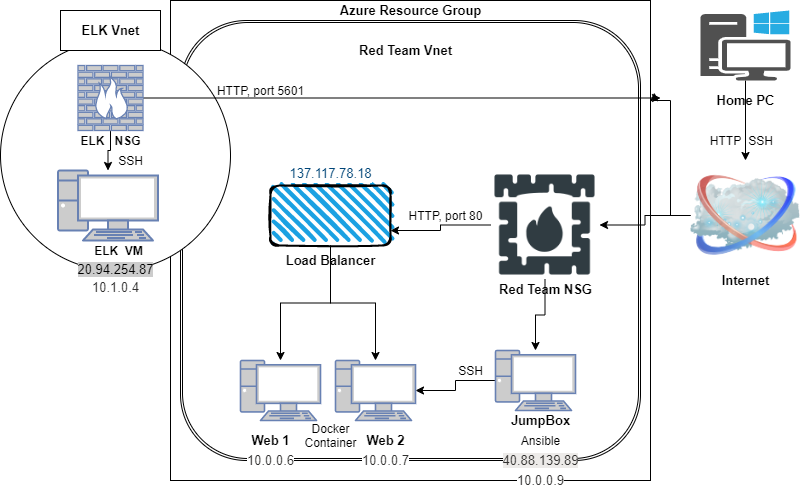

The diagram above was exported from draw.io. Its source (the exported page's mxGraphModel, read from the mxfile embedded in the PNG):
<mxGraphModel dx="1038" dy="578" grid="1" gridSize="10" guides="1" tooltips="1" connect="1" arrows="1" fold="1" page="1" pageScale="1" pageWidth="850" pageHeight="1100" math="0" shadow="0">
  <root>
    <mxCell id="0" />
    <mxCell id="1" parent="0" />
    <mxCell id="Kss7CxqDwfuanrFo9Xsc-1" value="" style="whiteSpace=wrap;html=1;aspect=fixed;" parent="1" vertex="1">
      <mxGeometry x="170" y="50" width="480" height="480" as="geometry" />
    </mxCell>
    <mxCell id="Kss7CxqDwfuanrFo9Xsc-19" value="" style="shape=ext;double=1;rounded=1;whiteSpace=wrap;html=1;fontSize=13;labelBorderColor=none;textOpacity=0;verticalAlign=bottom;" parent="1" vertex="1">
      <mxGeometry x="180" y="70" width="460" height="440" as="geometry" />
    </mxCell>
    <mxCell id="Kss7CxqDwfuanrFo9Xsc-2" value="Azure Resource Group&lt;br style=&quot;font-size: 13px;&quot;&gt;" style="text;html=1;resizable=0;autosize=1;align=center;verticalAlign=middle;points=[];fillColor=none;strokeColor=none;rounded=0;fontStyle=1;fontSize=13;" parent="1" vertex="1">
      <mxGeometry x="330" y="50" width="160" height="20" as="geometry" />
    </mxCell>
    <mxCell id="MRq8llsKk6sqNu3IVLR4-13" style="edgeStyle=orthogonalEdgeStyle;rounded=0;orthogonalLoop=1;jettySize=auto;html=1;" parent="1" source="Kss7CxqDwfuanrFo9Xsc-3" target="Kss7CxqDwfuanrFo9Xsc-5" edge="1">
      <mxGeometry relative="1" as="geometry" />
    </mxCell>
    <mxCell id="Kss7CxqDwfuanrFo9Xsc-3" value="" style="fontColor=#0066CC;verticalAlign=top;verticalLabelPosition=bottom;labelPosition=center;align=center;html=1;outlineConnect=0;fillColor=#CCCCCC;strokeColor=#6881B3;gradientColor=none;gradientDirection=north;strokeWidth=2;shape=mxgraph.networks.pc;fontSize=13;" parent="1" vertex="1">
      <mxGeometry x="495" y="400" width="80" height="60" as="geometry" />
    </mxCell>
    <mxCell id="Kss7CxqDwfuanrFo9Xsc-4" value="" style="fontColor=#0066CC;verticalAlign=top;verticalLabelPosition=bottom;labelPosition=center;align=center;html=1;outlineConnect=0;fillColor=#CCCCCC;strokeColor=#6881B3;gradientColor=none;gradientDirection=north;strokeWidth=2;shape=mxgraph.networks.pc;fontSize=13;" parent="1" vertex="1">
      <mxGeometry x="240" y="410" width="80" height="60" as="geometry" />
    </mxCell>
    <mxCell id="Kss7CxqDwfuanrFo9Xsc-5" value="" style="fontColor=#0066CC;verticalAlign=top;verticalLabelPosition=bottom;labelPosition=center;align=center;html=1;outlineConnect=0;fillColor=#CCCCCC;strokeColor=#6881B3;gradientColor=none;gradientDirection=north;strokeWidth=2;shape=mxgraph.networks.pc;fontSize=13;" parent="1" vertex="1">
      <mxGeometry x="335" y="410" width="80" height="60" as="geometry" />
    </mxCell>
    <mxCell id="Kss7CxqDwfuanrFo9Xsc-6" value="JumpBox&lt;br&gt;" style="text;html=1;resizable=0;autosize=1;align=center;verticalAlign=middle;points=[];fillColor=none;strokeColor=none;rounded=0;fontSize=13;fontStyle=1" parent="1" vertex="1">
      <mxGeometry x="505" y="460" width="70" height="20" as="geometry" />
    </mxCell>
    <mxCell id="Kss7CxqDwfuanrFo9Xsc-7" value="Web 1&lt;br&gt;" style="text;html=1;resizable=0;autosize=1;align=center;verticalAlign=middle;points=[];fillColor=none;strokeColor=none;rounded=0;fontSize=13;fontStyle=1" parent="1" vertex="1">
      <mxGeometry x="245" y="480" width="50" height="20" as="geometry" />
    </mxCell>
    <mxCell id="Kss7CxqDwfuanrFo9Xsc-8" value="Web 2" style="text;html=1;resizable=0;autosize=1;align=center;verticalAlign=middle;points=[];fillColor=none;strokeColor=none;rounded=0;fontSize=13;fontStyle=1" parent="1" vertex="1">
      <mxGeometry x="360" y="480" width="50" height="20" as="geometry" />
    </mxCell>
    <mxCell id="Kss7CxqDwfuanrFo9Xsc-10" value="Red Team Vnet" style="text;html=1;resizable=0;autosize=1;align=center;verticalAlign=middle;points=[];fillColor=none;strokeColor=none;rounded=0;fontSize=13;fontStyle=1" parent="1" vertex="1">
      <mxGeometry x="350" y="90" width="110" height="20" as="geometry" />
    </mxCell>
    <mxCell id="MRq8llsKk6sqNu3IVLR4-1" style="edgeStyle=orthogonalEdgeStyle;rounded=0;orthogonalLoop=1;jettySize=auto;html=1;" parent="1" source="Kss7CxqDwfuanrFo9Xsc-11" target="Kss7CxqDwfuanrFo9Xsc-13" edge="1">
      <mxGeometry relative="1" as="geometry" />
    </mxCell>
    <mxCell id="Kss7CxqDwfuanrFo9Xsc-11" value="" style="pointerEvents=1;shadow=0;dashed=0;html=1;strokeColor=none;fillColor=#505050;labelPosition=center;verticalLabelPosition=bottom;verticalAlign=top;outlineConnect=0;align=center;shape=mxgraph.office.devices.workstation_pc;fontSize=13;" parent="1" vertex="1">
      <mxGeometry x="700" y="60" width="90" height="70" as="geometry" />
    </mxCell>
    <mxCell id="Kss7CxqDwfuanrFo9Xsc-12" value="Home PC&lt;br&gt;" style="text;html=1;resizable=0;autosize=1;align=center;verticalAlign=middle;points=[];fillColor=none;strokeColor=none;rounded=0;fontSize=13;fontStyle=1" parent="1" vertex="1">
      <mxGeometry x="710" y="140" width="70" height="20" as="geometry" />
    </mxCell>
    <mxCell id="MRq8llsKk6sqNu3IVLR4-2" style="edgeStyle=orthogonalEdgeStyle;rounded=0;orthogonalLoop=1;jettySize=auto;html=1;" parent="1" source="Kss7CxqDwfuanrFo9Xsc-13" target="Kss7CxqDwfuanrFo9Xsc-15" edge="1">
      <mxGeometry relative="1" as="geometry" />
    </mxCell>
    <mxCell id="M-tLab5ZZSHQMKBqgCAa-11" style="edgeStyle=orthogonalEdgeStyle;rounded=0;orthogonalLoop=1;jettySize=auto;html=1;entryX=1.008;entryY=0.192;entryDx=0;entryDy=0;entryPerimeter=0;" edge="1" parent="1" source="Kss7CxqDwfuanrFo9Xsc-13" target="Kss7CxqDwfuanrFo9Xsc-1">
      <mxGeometry relative="1" as="geometry">
        <Array as="points">
          <mxPoint x="670" y="265" />
          <mxPoint x="670" y="150" />
          <mxPoint x="654" y="150" />
        </Array>
      </mxGeometry>
    </mxCell>
    <mxCell id="Kss7CxqDwfuanrFo9Xsc-13" value="" style="image;html=1;image=img/lib/clip_art/networking/Cloud_128x128.png;fontSize=13;" parent="1" vertex="1">
      <mxGeometry x="690" y="210" width="110" height="110" as="geometry" />
    </mxCell>
    <mxCell id="Kss7CxqDwfuanrFo9Xsc-14" value="Internet&lt;br&gt;" style="text;html=1;resizable=0;autosize=1;align=center;verticalAlign=middle;points=[];fillColor=none;strokeColor=none;rounded=0;fontSize=13;fontStyle=1" parent="1" vertex="1">
      <mxGeometry x="715" y="320" width="60" height="20" as="geometry" />
    </mxCell>
    <mxCell id="MRq8llsKk6sqNu3IVLR4-3" style="edgeStyle=orthogonalEdgeStyle;rounded=0;orthogonalLoop=1;jettySize=auto;html=1;" parent="1" source="Kss7CxqDwfuanrFo9Xsc-15" target="Kss7CxqDwfuanrFo9Xsc-3" edge="1">
      <mxGeometry relative="1" as="geometry" />
    </mxCell>
    <mxCell id="MRq8llsKk6sqNu3IVLR4-4" style="edgeStyle=orthogonalEdgeStyle;rounded=0;orthogonalLoop=1;jettySize=auto;html=1;entryX=1;entryY=0.75;entryDx=0;entryDy=0;" parent="1" source="Kss7CxqDwfuanrFo9Xsc-15" target="Kss7CxqDwfuanrFo9Xsc-17" edge="1">
      <mxGeometry relative="1" as="geometry" />
    </mxCell>
    <mxCell id="Kss7CxqDwfuanrFo9Xsc-15" value="" style="shape=image;html=1;verticalAlign=top;verticalLabelPosition=bottom;labelBackgroundColor=#ffffff;imageAspect=0;aspect=fixed;image=https://cdn4.iconfinder.com/data/icons/free-glyph-christmas-icons/24/Fireplace-128.png;fontSize=13;" parent="1" vertex="1">
      <mxGeometry x="490" y="220" width="109" height="109" as="geometry" />
    </mxCell>
    <mxCell id="Kss7CxqDwfuanrFo9Xsc-16" value="Red Team NSG" style="text;html=1;resizable=0;autosize=1;align=center;verticalAlign=middle;points=[];fillColor=none;strokeColor=none;rounded=0;fontSize=13;fontStyle=1" parent="1" vertex="1">
      <mxGeometry x="490" y="329" width="110" height="20" as="geometry" />
    </mxCell>
    <mxCell id="MRq8llsKk6sqNu3IVLR4-6" style="edgeStyle=orthogonalEdgeStyle;rounded=0;orthogonalLoop=1;jettySize=auto;html=1;" parent="1" source="Kss7CxqDwfuanrFo9Xsc-17" target="Kss7CxqDwfuanrFo9Xsc-5" edge="1">
      <mxGeometry relative="1" as="geometry" />
    </mxCell>
    <mxCell id="MRq8llsKk6sqNu3IVLR4-7" style="edgeStyle=orthogonalEdgeStyle;rounded=0;orthogonalLoop=1;jettySize=auto;html=1;" parent="1" source="Kss7CxqDwfuanrFo9Xsc-17" target="Kss7CxqDwfuanrFo9Xsc-4" edge="1">
      <mxGeometry relative="1" as="geometry" />
    </mxCell>
    <mxCell id="Kss7CxqDwfuanrFo9Xsc-17" value="" style="rounded=1;whiteSpace=wrap;html=1;strokeWidth=2;fillWeight=4;hachureGap=8;hachureAngle=45;fillColor=#1ba1e2;sketch=1;fontSize=13;" parent="1" vertex="1">
      <mxGeometry x="270" y="235" width="120" height="60" as="geometry" />
    </mxCell>
    <mxCell id="Kss7CxqDwfuanrFo9Xsc-18" value="Load Balancer&lt;br&gt;" style="text;html=1;resizable=0;autosize=1;align=center;verticalAlign=middle;points=[];fillColor=none;strokeColor=none;rounded=0;fontSize=13;fontStyle=1" parent="1" vertex="1">
      <mxGeometry x="275" y="300" width="110" height="20" as="geometry" />
    </mxCell>
    <mxCell id="MRq8llsKk6sqNu3IVLR4-8" value="SSH" style="text;html=1;resizable=0;autosize=1;align=center;verticalAlign=middle;points=[];fillColor=none;strokeColor=none;rounded=0;" parent="1" vertex="1">
      <mxGeometry x="740" y="180" width="40" height="20" as="geometry" />
    </mxCell>
    <mxCell id="MRq8llsKk6sqNu3IVLR4-9" value="HTTP" style="text;html=1;resizable=0;autosize=1;align=center;verticalAlign=middle;points=[];fillColor=none;strokeColor=none;rounded=0;" parent="1" vertex="1">
      <mxGeometry x="700" y="180" width="50" height="20" as="geometry" />
    </mxCell>
    <mxCell id="MRq8llsKk6sqNu3IVLR4-10" value="HTTP, port 80" style="text;html=1;resizable=0;autosize=1;align=center;verticalAlign=middle;points=[];fillColor=none;strokeColor=none;rounded=0;" parent="1" vertex="1">
      <mxGeometry x="400" y="255" width="90" height="20" as="geometry" />
    </mxCell>
    <mxCell id="MRq8llsKk6sqNu3IVLR4-11" value="Ansible&lt;br&gt;" style="text;html=1;resizable=0;autosize=1;align=center;verticalAlign=middle;points=[];fillColor=none;strokeColor=none;rounded=0;" parent="1" vertex="1">
      <mxGeometry x="515" y="480" width="50" height="20" as="geometry" />
    </mxCell>
    <mxCell id="MRq8llsKk6sqNu3IVLR4-12" value="Docker&lt;br&gt;Container" style="text;html=1;resizable=0;autosize=1;align=center;verticalAlign=middle;points=[];fillColor=none;strokeColor=none;rounded=0;" parent="1" vertex="1">
      <mxGeometry x="295" y="470" width="70" height="30" as="geometry" />
    </mxCell>
    <mxCell id="MRq8llsKk6sqNu3IVLR4-14" value="SSH" style="text;html=1;resizable=0;autosize=1;align=center;verticalAlign=middle;points=[];fillColor=none;strokeColor=none;rounded=0;" parent="1" vertex="1">
      <mxGeometry x="450" y="410" width="40" height="20" as="geometry" />
    </mxCell>
    <mxCell id="MRq8llsKk6sqNu3IVLR4-15" value="&lt;span style=&quot;color: rgb(50 , 49 , 48) ; font-family: &amp;#34;az_ea_font&amp;#34; , &amp;#34;segoe ui&amp;#34; , &amp;#34;az_font&amp;#34; , , , &amp;#34;blinkmacsystemfont&amp;#34; , &amp;#34;roboto&amp;#34; , &amp;#34;oxygen&amp;#34; , &amp;#34;ubuntu&amp;#34; , &amp;#34;cantarell&amp;#34; , &amp;#34;open sans&amp;#34; , &amp;#34;helvetica neue&amp;#34; , sans-serif ; font-size: 13px ; text-align: left ; background-color: rgb(237 , 235 , 233)&quot;&gt;40.88.139.89&lt;/span&gt;" style="text;html=1;resizable=0;autosize=1;align=center;verticalAlign=middle;points=[];fillColor=none;strokeColor=none;rounded=0;" parent="1" vertex="1">
      <mxGeometry x="495" y="500" width="90" height="20" as="geometry" />
    </mxCell>
    <mxCell id="MRq8llsKk6sqNu3IVLR4-17" value="&lt;span style=&quot;color: rgb(50 , 49 , 48) ; font-family: &amp;#34;az_ea_font&amp;#34; , &amp;#34;segoe ui&amp;#34; , &amp;#34;az_font&amp;#34; , , , &amp;#34;blinkmacsystemfont&amp;#34; , &amp;#34;roboto&amp;#34; , &amp;#34;oxygen&amp;#34; , &amp;#34;ubuntu&amp;#34; , &amp;#34;cantarell&amp;#34; , &amp;#34;open sans&amp;#34; , &amp;#34;helvetica neue&amp;#34; , sans-serif ; font-size: 13px ; background-color: rgb(255 , 255 , 255)&quot;&gt;10.0.0.9&lt;/span&gt;" style="text;html=1;resizable=0;autosize=1;align=center;verticalAlign=middle;points=[];fillColor=none;strokeColor=none;rounded=0;" parent="1" vertex="1">
      <mxGeometry x="510" y="520" width="60" height="20" as="geometry" />
    </mxCell>
    <mxCell id="MRq8llsKk6sqNu3IVLR4-18" value="&lt;span style=&quot;color: rgb(50 , 49 , 48) ; font-family: &amp;#34;az_ea_font&amp;#34; , &amp;#34;segoe ui&amp;#34; , &amp;#34;az_font&amp;#34; , , , &amp;#34;blinkmacsystemfont&amp;#34; , &amp;#34;roboto&amp;#34; , &amp;#34;oxygen&amp;#34; , &amp;#34;ubuntu&amp;#34; , &amp;#34;cantarell&amp;#34; , &amp;#34;open sans&amp;#34; , &amp;#34;helvetica neue&amp;#34; , sans-serif ; font-size: 13px ; background-color: rgb(255 , 255 , 255)&quot;&gt;10.0.0.6&lt;/span&gt;" style="text;html=1;resizable=0;autosize=1;align=center;verticalAlign=middle;points=[];fillColor=none;strokeColor=none;rounded=0;" parent="1" vertex="1">
      <mxGeometry x="240" y="500" width="60" height="20" as="geometry" />
    </mxCell>
    <mxCell id="MRq8llsKk6sqNu3IVLR4-19" value="&lt;span style=&quot;color: rgb(50 , 49 , 48) ; font-family: &amp;#34;az_ea_font&amp;#34; , &amp;#34;segoe ui&amp;#34; , &amp;#34;az_font&amp;#34; , , , &amp;#34;blinkmacsystemfont&amp;#34; , &amp;#34;roboto&amp;#34; , &amp;#34;oxygen&amp;#34; , &amp;#34;ubuntu&amp;#34; , &amp;#34;cantarell&amp;#34; , &amp;#34;open sans&amp;#34; , &amp;#34;helvetica neue&amp;#34; , sans-serif ; font-size: 13px ; background-color: rgb(255 , 255 , 255)&quot;&gt;10.0.0.7&lt;/span&gt;" style="text;html=1;resizable=0;autosize=1;align=center;verticalAlign=middle;points=[];fillColor=none;strokeColor=none;rounded=0;" parent="1" vertex="1">
      <mxGeometry x="355" y="500" width="60" height="20" as="geometry" />
    </mxCell>
    <mxCell id="MRq8llsKk6sqNu3IVLR4-20" value="&lt;a class=&quot;msportalfx-text-primary fxc-essentials-value fxs-portal-text fxs-fxclick&quot; tabindex=&quot;0&quot; title=&quot;137.117.78.18 (LoadBalancerIPadd)&quot; id=&quot;_essentials_127&quot; href=&quot;https://portal.azure.com/#blade/HubsExtension/ResourceMenuBlade/id/%2Fsubscriptions%2F80dcfeae-1093-412e-968d-aa74a8e915c5%2FresourceGroups%2FRed-Team%2Fproviders%2FMicrosoft.Network%2FloadBalancers%2FLoadBalancer/menuid/frontendIpPool&quot; style=&quot;font-size: 13px ; color: rgb(0 , 69 , 120) ; cursor: pointer ; outline-color: rgb(96 , 94 , 92) ; overflow: hidden ; height: 18px ; line-height: 18px ; display: inline-block ; text-overflow: ellipsis ; text-align: left ; max-width: 100% ; padding: 0px ; border: 0px ; font-family: &amp;#34;az_ea_font&amp;#34; , &amp;#34;segoe ui&amp;#34; , &amp;#34;az_font&amp;#34; , , , &amp;#34;blinkmacsystemfont&amp;#34; , &amp;#34;roboto&amp;#34; , &amp;#34;oxygen&amp;#34; , &amp;#34;ubuntu&amp;#34; , &amp;#34;cantarell&amp;#34; , &amp;#34;open sans&amp;#34; , &amp;#34;helvetica neue&amp;#34; , sans-serif ; background-color: rgb(255 , 255 , 255) ; outline-style: none&quot;&gt;137.117.78.18&lt;/a&gt;" style="text;html=1;resizable=0;autosize=1;align=center;verticalAlign=middle;points=[];fillColor=none;strokeColor=none;rounded=0;" parent="1" vertex="1">
      <mxGeometry x="280" y="210" width="100" height="30" as="geometry" />
    </mxCell>
    <mxCell id="M-tLab5ZZSHQMKBqgCAa-1" value="" style="ellipse;whiteSpace=wrap;html=1;aspect=fixed;" vertex="1" parent="1">
      <mxGeometry y="90" width="230" height="230" as="geometry" />
    </mxCell>
    <mxCell id="M-tLab5ZZSHQMKBqgCAa-12" style="edgeStyle=orthogonalEdgeStyle;rounded=0;orthogonalLoop=1;jettySize=auto;html=1;" edge="1" parent="1" source="M-tLab5ZZSHQMKBqgCAa-3">
      <mxGeometry relative="1" as="geometry">
        <mxPoint x="660" y="147.5" as="targetPoint" />
      </mxGeometry>
    </mxCell>
    <mxCell id="M-tLab5ZZSHQMKBqgCAa-15" style="edgeStyle=orthogonalEdgeStyle;rounded=0;orthogonalLoop=1;jettySize=auto;html=1;" edge="1" parent="1" source="M-tLab5ZZSHQMKBqgCAa-3" target="M-tLab5ZZSHQMKBqgCAa-5">
      <mxGeometry relative="1" as="geometry" />
    </mxCell>
    <mxCell id="M-tLab5ZZSHQMKBqgCAa-3" value="" style="fontColor=#0066CC;verticalAlign=top;verticalLabelPosition=bottom;labelPosition=center;align=center;html=1;outlineConnect=0;fillColor=#CCCCCC;strokeColor=#6881B3;gradientColor=none;gradientDirection=north;strokeWidth=2;shape=mxgraph.networks.firewall;" vertex="1" parent="1">
      <mxGeometry x="77.5" y="115" width="65" height="65" as="geometry" />
    </mxCell>
    <mxCell id="M-tLab5ZZSHQMKBqgCAa-4" value="&lt;b&gt;ELK&amp;nbsp; &amp;nbsp;NSG&lt;/b&gt;" style="text;html=1;resizable=0;autosize=1;align=center;verticalAlign=middle;points=[];fillColor=none;strokeColor=none;rounded=0;" vertex="1" parent="1">
      <mxGeometry x="70" y="180" width="80" height="20" as="geometry" />
    </mxCell>
    <mxCell id="M-tLab5ZZSHQMKBqgCAa-5" value="" style="fontColor=#0066CC;verticalAlign=top;verticalLabelPosition=bottom;labelPosition=center;align=center;html=1;outlineConnect=0;fillColor=#CCCCCC;strokeColor=#6881B3;gradientColor=none;gradientDirection=north;strokeWidth=2;shape=mxgraph.networks.pc;" vertex="1" parent="1">
      <mxGeometry x="57.5" y="220" width="100" height="70" as="geometry" />
    </mxCell>
    <mxCell id="M-tLab5ZZSHQMKBqgCAa-6" value="" style="rounded=0;whiteSpace=wrap;html=1;" vertex="1" parent="1">
      <mxGeometry x="60" y="60" width="100" height="40" as="geometry" />
    </mxCell>
    <mxCell id="M-tLab5ZZSHQMKBqgCAa-2" value="&lt;b&gt;&lt;font style=&quot;font-size: 13px&quot;&gt;ELK Vnet&lt;/font&gt;&lt;/b&gt;" style="text;html=1;resizable=0;autosize=1;align=center;verticalAlign=middle;points=[];fillColor=none;strokeColor=none;rounded=0;" vertex="1" parent="1">
      <mxGeometry x="75" y="70" width="70" height="20" as="geometry" />
    </mxCell>
    <mxCell id="M-tLab5ZZSHQMKBqgCAa-7" value="&lt;br&gt;&lt;span style=&quot;color: rgb(50 , 49 , 48) ; font-family: &amp;#34;az_ea_font&amp;#34; , &amp;#34;segoe ui&amp;#34; , &amp;#34;az_font&amp;#34; , , , &amp;#34;blinkmacsystemfont&amp;#34; , &amp;#34;roboto&amp;#34; , &amp;#34;oxygen&amp;#34; , &amp;#34;ubuntu&amp;#34; , &amp;#34;cantarell&amp;#34; , &amp;#34;open sans&amp;#34; , &amp;#34;helvetica neue&amp;#34; , sans-serif ; font-size: 13px ; background-color: rgb(255 , 255 , 255)&quot;&gt;10.1.0.4&lt;/span&gt;" style="text;html=1;resizable=0;autosize=1;align=center;verticalAlign=middle;points=[];fillColor=none;strokeColor=none;rounded=0;" vertex="1" parent="1">
      <mxGeometry x="85" y="315" width="60" height="30" as="geometry" />
    </mxCell>
    <mxCell id="M-tLab5ZZSHQMKBqgCAa-8" value="&lt;font style=&quot;background-color: rgb(204 , 204 , 204) ; font-size: 13px&quot;&gt;20.94.254.87&lt;/font&gt;" style="text;html=1;resizable=0;autosize=1;align=center;verticalAlign=middle;points=[];fillColor=none;strokeColor=none;rounded=0;" vertex="1" parent="1">
      <mxGeometry x="70" y="309" width="90" height="20" as="geometry" />
    </mxCell>
    <mxCell id="M-tLab5ZZSHQMKBqgCAa-9" value="&lt;b&gt;ELK&amp;nbsp; VM&lt;/b&gt;" style="text;html=1;resizable=0;autosize=1;align=center;verticalAlign=middle;points=[];fillColor=none;strokeColor=none;rounded=0;" vertex="1" parent="1">
      <mxGeometry x="87.5" y="290" width="60" height="20" as="geometry" />
    </mxCell>
    <mxCell id="M-tLab5ZZSHQMKBqgCAa-16" value="SSH" style="text;html=1;resizable=0;autosize=1;align=center;verticalAlign=middle;points=[];fillColor=none;strokeColor=none;rounded=0;" vertex="1" parent="1">
      <mxGeometry x="110" y="200" width="40" height="20" as="geometry" />
    </mxCell>
    <mxCell id="M-tLab5ZZSHQMKBqgCAa-17" value="HTTP, port 5601" style="text;html=1;resizable=0;autosize=1;align=center;verticalAlign=middle;points=[];fillColor=none;strokeColor=none;rounded=0;" vertex="1" parent="1">
      <mxGeometry x="210" y="130" width="100" height="20" as="geometry" />
    </mxCell>
  </root>
</mxGraphModel>